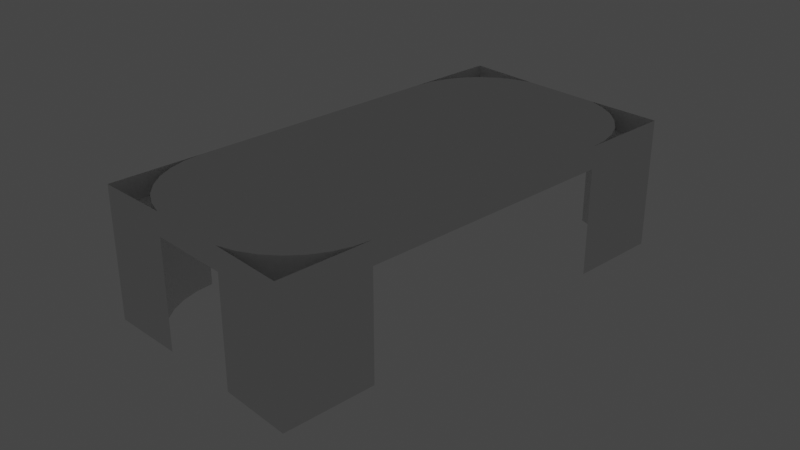 # Source: SpaceAlertMulti.blend  (saved by Blender 2.83.19; exported with 4.5.12 LTS)
import bpy
from mathutils import Matrix  # noqa: F401  (used for matrix-valued properties, if any)

bpy.ops.wm.read_factory_settings(use_empty=True)
scene = bpy.context.scene
scene.name = 'Scene'

# ---- collections
col_damageandenergymarker = bpy.data.collections.new('DamageAndEnergyMarker'); scene.collection.children.link(col_damageandenergymarker)
col_ingamematerial = bpy.data.collections.new('IngameMaterial'); scene.collection.children.link(col_ingamematerial)
col_damagemarker = bpy.data.collections.new('DamageMarker'); scene.collection.children.link(col_damagemarker)
col_threatcard = bpy.data.collections.new('ThreatCard'); scene.collection.children.link(col_threatcard)

# ---- world
world_world = bpy.data.worlds.new('World'); scene.world = world_world
world_world.use_nodes = True; world_world.node_tree.nodes.clear()
_N = world_world.node_tree.nodes; _L = world_world.node_tree.links
n0 = _N.new('ShaderNodeOutputWorld'); n0.name = 'World Output'; n0.location = (300, 300)
n1 = _N.new('ShaderNodeBackground'); n1.name = 'Background'; n1.location = (10, 300)
n1.inputs[0].default_value = (0.05088, 0.05088, 0.05088, 1.0)
_L.new(n1.outputs[0], n0.inputs[0])
n0.is_active_output = True
world_world.use_sun_shadow = False
world_world.sun_shadow_jitter_overblur = 0.0

# ---- cameras
cam_camera = bpy.data.cameras.new('Camera')
cam_camera.clip_end = 100.0

# ---- lights
light_light = bpy.data.lights.new('Light', 'POINT')
light_light.transmission_factor = 0.0
light_light.energy = 1000.0
light_light.shadow_soft_size = 0.1
light_light.shadow_maximum_resolution = 0.006
light_light.use_absolute_resolution = True

# ---- meshes
me_cube_002 = bpy.data.meshes.new('Cube.002')
me_cube_002.from_pydata([(-0.9, -0.9, 0.0), (-0.9, 0.9, 0.0), (0.9, -0.9, 0.0), (0.9, 0.9, 0.0), (-0.9, -0.9, 0.1), (-0.9, 0.9, 0.1), (0.9, -0.9, 0.1), (0.9, 0.9, 0.1), (-1.0, -1.0, 0.1), (-1.0, 1.0, 0.1), (1.0, -1.0, 0.1), (1.0, 1.0, 0.1), (-1.0, -1.0, 0.0), (-1.0, 1.0, 0.0), (1.0, -1.0, 0.0), (1.0, 1.0, 0.0)], [], [(14, 2, 3, 15), (4, 5, 9, 8), (3, 2, 6, 7), (0, 1, 5, 4), (2, 0, 4, 6), (1, 3, 7, 5), (10, 8, 12, 14), (6, 4, 8, 10), (5, 7, 11, 9), (7, 6, 10, 11), (9, 11, 15, 13), (11, 10, 14, 15), (8, 9, 13, 12), (12, 0, 2, 14), (13, 1, 0, 12), (15, 3, 1, 13)])
_uv = me_cube_002.uv_layers.new(name='UVMap')
_uv.uv.foreach_set('vector', [0.0, 0.0, 0.0, 0.0, 0.0, 0.0, 0.0, 0.0, 0.125, 0.75, 0.125, 0.5, 0.125, 0.5, 0.125, 0.75, 0.375, 0.5, 0.375, 0.75, 0.375, 0.75, 0.375, 0.5, 0.125, 0.75, 0.125, 0.5, 0.125, 0.5, 0.125, 0.75, 0.375, 0.75, 0.125, 0.75, 0.125, 0.75, 0.375, 0.75, 0.125, 0.5, 0.375, 0.5, 0.375, 0.5, 0.125, 0.5, 0.375, 0.75, 0.125, 0.75, 0.125, 0.75, 0.375, 0.75, 0.375, 0.75, 0.125, 0.75, 0.125, 0.75, 0.375, 0.75, 0.125, 0.5, 0.375, 0.5, 0.375, 0.5, 0.125, 0.5, 0.375, 0.5, 0.375, 0.75, 0.375, 0.75, 0.375, 0.5, 0.125, 0.5, 0.375, 0.5, 0.375, 0.5, 0.125, 0.5, 0.375, 0.5, 0.375, 0.75, 0.375, 0.75, 0.375, 0.5, 0.125, 0.75, 0.125, 0.5, 0.125, 0.5, 0.125, 0.75, 0.0, 0.0, 0.0, 0.0, 0.0, 0.0, 0.0, 0.0, 0.0, 0.0, 0.0, 0.0, 0.0, 0.0, 0.0, 0.0, 0.0, 0.0, 0.0, 0.0, 0.0, 0.0, 0.0, 0.0])
me_cube_002.use_remesh_fix_poles = True
me_cube_002.use_remesh_preserve_attributes = False
me_cube_002.use_mirror_vertex_groups = False
me_cube_002.update()
me_cube_004 = bpy.data.meshes.new('Cube.004')
me_cube_004.from_pydata([(-0.9, -0.9, 0.0), (-0.9, 0.9, 0.0), (0.9, -0.9, 0.0), (0.9, 0.9, 0.0), (-0.9, -0.9, 0.1), (-0.9, 0.9, 0.1), (0.9, -0.9, 0.1), (0.9, 0.9, 0.1), (-1.0, -1.0, 0.1), (-1.0, 1.0, 0.1), (1.0, -1.0, 0.1), (1.0, 1.0, 0.1), (-1.0, -1.0, 0.0), (-1.0, 1.0, 0.0), (1.0, -1.0, 0.0), (1.0, 1.0, 0.0)], [], [(14, 2, 3, 15), (4, 5, 9, 8), (3, 2, 6, 7), (0, 1, 5, 4), (2, 0, 4, 6), (1, 3, 7, 5), (10, 8, 12, 14), (6, 4, 8, 10), (5, 7, 11, 9), (7, 6, 10, 11), (9, 11, 15, 13), (11, 10, 14, 15), (8, 9, 13, 12), (12, 0, 2, 14), (13, 1, 0, 12), (15, 3, 1, 13)])
_uv = me_cube_004.uv_layers.new(name='UVMap')
_uv.uv.foreach_set('vector', [0.0, 0.0, 0.0, 0.0, 0.0, 0.0, 0.0, 0.0, 0.125, 0.75, 0.125, 0.5, 0.125, 0.5, 0.125, 0.75, 0.375, 0.5, 0.375, 0.75, 0.375, 0.75, 0.375, 0.5, 0.125, 0.75, 0.125, 0.5, 0.125, 0.5, 0.125, 0.75, 0.375, 0.75, 0.125, 0.75, 0.125, 0.75, 0.375, 0.75, 0.125, 0.5, 0.375, 0.5, 0.375, 0.5, 0.125, 0.5, 0.375, 0.75, 0.125, 0.75, 0.125, 0.75, 0.375, 0.75, 0.375, 0.75, 0.125, 0.75, 0.125, 0.75, 0.375, 0.75, 0.125, 0.5, 0.375, 0.5, 0.375, 0.5, 0.125, 0.5, 0.375, 0.5, 0.375, 0.75, 0.375, 0.75, 0.375, 0.5, 0.125, 0.5, 0.375, 0.5, 0.375, 0.5, 0.125, 0.5, 0.375, 0.5, 0.375, 0.75, 0.375, 0.75, 0.375, 0.5, 0.125, 0.75, 0.125, 0.5, 0.125, 0.5, 0.125, 0.75, 0.0, 0.0, 0.0, 0.0, 0.0, 0.0, 0.0, 0.0, 0.0, 0.0, 0.0, 0.0, 0.0, 0.0, 0.0, 0.0, 0.0, 0.0, 0.0, 0.0, 0.0, 0.0, 0.0, 0.0])
me_cube_004.use_remesh_fix_poles = True
me_cube_004.use_remesh_preserve_attributes = False
me_cube_004.use_mirror_vertex_groups = False
me_cube_004.update()
me_plane = bpy.data.meshes.new('Plane')
me_plane.from_pydata([(-1.0, -1.0, 0.0), (9.0, -1.0, 0.0), (-1.0, 13.0, 0.0), (9.0, 13.0, 0.0), (-1.0, -1.0, 0.5), (9.0, -1.0, 0.5), (-1.0, 13.0, 0.5), (9.0, 13.0, 0.5), (11.0, -1.0, 0.5), (11.0, 13.0, 0.5), (11.0, -1.0, 0.0), (11.0, 13.0, 0.0), (15.0, -1.0, 0.0), (15.0, 13.0, 0.0), (15.0, -1.0, 0.5), (15.0, 13.0, 0.5), (17.0, 13.0, 0.5), (17.0, -1.0, 0.5), (17.0, 13.0, 0.0), (17.0, -1.0, 0.0), (23.0, 13.0, 0.0), (23.0, -1.0, 0.0), (23.0, 13.0, 0.5), (17.0, 5.0, 0.0), (23.0, 5.0, 0.0), (17.0, 9.0, 0.0), (17.0, 5.0, 0.5), (17.0, 7.0, 0.0), (17.0, 7.0, 0.5), (23.0, -1.0, 0.5), (17.0, 3.0, 0.5), (17.0, 3.0, 0.0), (17.0, 9.0, 0.5), (23.0, 5.0, 0.5), (23.0, 3.0, 0.5), (23.0, 3.0, 0.0), (23.0, 9.0, 0.0), (23.0, 7.0, 0.0), (23.0, 7.0, 0.5), (23.0, 9.0, 0.5), (-2.0, -2.0, 0.5), (24.0, -2.0, 0.5), (-2.0, 14.0, 0.5), (24.0, 14.0, 0.5), (-2.0, 14.0, -0.5), (24.0, -2.0, -0.5), (-2.0, -2.0, -0.5), (24.0, 14.0, -0.5)], [], [(0, 2, 3, 1), (3, 2, 6, 7), (0, 1, 5, 4), (1, 3, 7, 5), (2, 0, 4, 6), (5, 7, 9, 8), (8, 9, 11, 10), (5, 8, 40), (17, 29, 41), (10, 11, 13, 12), (12, 13, 15, 14), (10, 12, 14, 8), (11, 9, 15, 13), (28, 26, 15), (17, 14, 30), (19, 18, 20, 21), (17, 30, 31, 19), (26, 28, 27, 23), (15, 16, 32), (26, 30, 14), (15, 26, 14), (15, 32, 28), (17, 19, 21, 29), (32, 16, 18, 25), (30, 26, 33, 34), (31, 30, 34, 35), (26, 23, 24, 33), (27, 28, 38, 37), (28, 32, 39, 38), (32, 25, 36, 39), (34, 29, 21, 35), (38, 33, 24, 37), (22, 39, 36, 20), (16, 22, 20, 18), (14, 17, 41), (8, 14, 41, 40), (4, 5, 40), (15, 9, 42, 43), (7, 6, 42), (9, 7, 42), (22, 16, 43), (16, 15, 43), (43, 42, 44, 47), (33, 38, 43, 41), (29, 34, 41), (42, 40, 46, 44), (39, 22, 43), (38, 39, 43), (34, 33, 41), (40, 41, 45, 46), (41, 43, 47, 45), (6, 4, 40, 42), (46, 45, 47, 44)])
_uv = me_plane.uv_layers.new(name='UVMap')
_uv.uv.foreach_set('vector', [0.0, 0.0, 0.0, 1.0, 1.0, 1.0, 1.0, 0.0, 1.0, 1.0, 0.0, 1.0, 0.0, 1.0, 1.0, 1.0, 0.0, 0.0, 1.0, 0.0, 1.0, 0.0, 0.0, 0.0, 1.0, 0.0, 1.0, 1.0, 1.0, 1.0, 1.0, 0.0, 0.0, 1.0, 0.0, 0.0, 0.0, 0.0, 0.0, 1.0, 1.0, 0.0, 1.0, 1.0, 1.0, 1.0, 1.0, 0.0, 1.0, 0.0, 1.0, 1.0, 1.0, 1.0, 1.0, 0.0, 1.0, 0.0, 1.0, 0.0, 1.0, 0.0, 0.0, 0.0, 0.0, 0.0, 0.0, 0.0, 1.0, 0.0, 1.0, 1.0, 1.0, 1.0, 1.0, 0.0, 1.0, 0.0, 1.0, 1.0, 1.0, 1.0, 1.0, 0.0, 1.0, 0.0, 1.0, 0.0, 1.0, 0.0, 1.0, 0.0, 1.0, 1.0, 1.0, 1.0, 1.0, 1.0, 1.0, 1.0, 0.0, 0.0, 0.0, 0.0, 1.0, 1.0, 0.0, 0.0, 1.0, 0.0, 0.0, 0.0, 1.0, 0.0, 1.0, 1.0, 1.0, 1.0, 1.0, 0.0, 0.0, 0.0, 0.0, 0.0, 0.0, 0.0, 0.0, 0.0, 0.0, 0.0, 0.0, 0.0, 0.0, 0.0, 0.0, 0.0, 1.0, 1.0, 0.0, 0.0, 0.0, 0.0, 0.0, 0.0, 0.0, 0.0, 1.0, 0.0, 1.0, 1.0, 0.0, 0.0, 1.0, 0.0, 1.0, 1.0, 0.0, 0.0, 0.0, 0.0, 0.0, 0.0, 0.0, 0.0, 0.0, 0.0, 0.0, 0.0, 0.0, 0.0, 0.0, 0.0, 0.0, 0.0, 0.0, 0.0, 0.0, 0.0, 0.0, 0.0, 0.0, 0.0, 0.0, 0.0, 0.0, 0.0, 0.0, 0.0, 0.0, 0.0, 0.0, 0.0, 0.0, 0.0, 0.0, 0.0, 0.0, 0.0, 0.0, 0.0, 0.0, 0.0, 0.0, 0.0, 0.0, 0.0, 0.0, 0.0, 0.0, 0.0, 0.0, 0.0, 0.0, 0.0, 0.0, 0.0, 0.0, 0.0, 0.0, 0.0, 0.0, 0.0, 0.0, 0.0, 0.0, 0.0, 0.0, 0.0, 0.0, 0.0, 0.0, 0.0, 0.0, 0.0, 0.0, 0.0, 0.0, 0.0, 0.0, 0.0, 0.0, 0.0, 0.0, 0.0, 0.0, 0.0, 0.0, 0.0, 0.0, 0.0, 0.0, 0.0, 0.0, 0.0, 1.0, 1.0, 1.0, 0.0, 0.0, 0.0, 1.0, 0.0, 1.0, 0.0, 1.0, 0.0, 1.0, 0.0, 1.0, 0.0, 0.0, 0.0, 1.0, 0.0, 0.0, 0.0, 1.0, 1.0, 1.0, 1.0, 1.0, 1.0, 1.0, 1.0, 1.0, 1.0, 0.0, 1.0, 1.0, 1.0, 1.0, 1.0, 1.0, 1.0, 1.0, 1.0, 0.0, 0.0, 0.0, 0.0, 0.0, 0.0, 0.0, 0.0, 1.0, 1.0, 0.0, 0.0, 1.0, 1.0, 1.0, 1.0, 1.0, 1.0, 1.0, 1.0, 0.0, 0.0, 0.0, 0.0, 0.0, 0.0, 0.0, 0.0, 0.0, 0.0, 0.0, 0.0, 0.0, 0.0, 0.0, 1.0, 0.0, 0.0, 0.0, 0.0, 0.0, 1.0, 0.0, 0.0, 0.0, 0.0, 0.0, 0.0, 0.0, 0.0, 0.0, 0.0, 0.0, 0.0, 0.0, 0.0, 0.0, 0.0, 0.0, 0.0, 1.0, 0.0, 1.0, 0.0, 1.0, 0.0, 1.0, 0.0, 0.0, 0.0, 0.0, 0.0, 0.0, 0.0, 0.0, 0.0, 0.0, 1.0, 0.0, 0.0, 0.0, 0.0, 0.0, 1.0, 1.0, 0.0, 1.0, 0.0, 0.0, 0.0, 1.0, 1.0])
me_plane.use_remesh_fix_poles = True
me_plane.use_remesh_preserve_attributes = False
me_plane.use_mirror_vertex_groups = False
me_plane.update()
me_plane_001 = bpy.data.meshes.new('Plane.001')
me_plane_001.from_pydata([(-2.0, 14.0, -0.5), (22.0, -2.0, -0.5), (-2.0, -2.0, -0.5), (22.0, 14.0, -0.5)], [], [(2, 1, 3, 0)])
_uv = me_plane_001.uv_layers.new(name='UVMap')
_uv.uv.foreach_set('vector', [1.0, 0.0, 1.0, 0.0, 0.0, 0.0, 1.0, 1.0])
me_plane_001.use_remesh_fix_poles = True
me_plane_001.use_remesh_preserve_attributes = False
me_plane_001.use_mirror_vertex_groups = False
me_plane_001.update()
me_plane_002 = bpy.data.meshes.new('Plane.002')
me_plane_002.from_pydata([(-2.0, 0.4, 0.25), (2.0, 0.4, 0.25), (3.0, -1.0, 0.25), (3.0, 1.0, 0.25), (-3.0, 1.0, -0.75), (-3.0, -1.0, -0.75), (2.0, -0.4, 0.25), (-2.0, -0.4, 0.25), (-3.0, -1.0, 0.25), (-3.0, 1.0, 0.25), (3.0, 1.0, -0.75), (3.0, -1.0, -0.75), (-2.0, 0.4, -0.75), (2.0, 0.4, -0.75), (2.0, -0.4, -0.75), (-2.0, -0.4, -0.75)], [], [(1, 0, 12, 13), (1, 6, 2, 3), (3, 2, 11, 10), (6, 7, 8, 2), (9, 3, 10, 4), (0, 1, 3, 9), (15, 14, 13, 12), (6, 1, 13, 14), (7, 6, 14, 15), (0, 7, 15, 12), (7, 0, 9, 8), (8, 9, 4, 5), (2, 8, 5, 11)])
_uv = me_plane_002.uv_layers.new(name='UVMap')
_uv.uv.foreach_set('vector', [1.0, 1.0, 0.0, 1.0, 0.0, 1.0, 1.0, 1.0, 1.0, 1.0, 1.0, 0.0, 1.0, 0.0, 1.0, 1.0, 1.0, 1.0, 1.0, 0.0, 1.0, 0.0, 1.0, 1.0, 1.0, 0.0, 0.0, 0.0, 0.0, 0.0, 1.0, 0.0, 0.0, 1.0, 1.0, 1.0, 1.0, 1.0, 0.0, 1.0, 0.0, 1.0, 1.0, 1.0, 1.0, 1.0, 0.0, 1.0, 0.0, 0.0, 1.0, 0.0, 1.0, 1.0, 0.0, 1.0, 1.0, 0.0, 1.0, 1.0, 1.0, 1.0, 1.0, 0.0, 0.0, 0.0, 1.0, 0.0, 1.0, 0.0, 0.0, 0.0, 0.0, 0.0, 0.0, 0.0, 0.0, 0.0, 0.0, 0.0, 0.0, 0.0, 0.0, 0.0, 0.0, 0.0, 0.0, 0.0, 0.0, 0.0, 0.0, 0.0, 0.0, 0.0, 0.0, 0.0, 1.0, 0.0, 0.0, 0.0, 0.0, 0.0, 1.0, 0.0])
me_plane_002.use_remesh_fix_poles = True
me_plane_002.use_remesh_preserve_attributes = False
me_plane_002.use_mirror_vertex_groups = False
me_plane_002.update()
me_plane_003 = bpy.data.meshes.new('Plane.003')
me_plane_003.from_pydata([(-2.5, 0.4, 0.25), (2.5, 0.4, 0.25), (3.0, -1.0, 0.25), (3.0, 1.0, 0.25), (-3.0, 1.0, -0.75), (-3.0, -1.0, -0.75), (2.5, -0.4, 0.25), (-2.5, -0.4, 0.25), (-3.0, -1.0, 0.25), (-3.0, 1.0, 0.25), (3.0, 1.0, -0.75), (3.0, -1.0, -0.75), (-2.5, 0.4, -0.75), (2.5, 0.4, -0.75), (2.5, -0.4, -0.75), (-2.5, -0.4, -0.75)], [], [(1, 0, 12, 13), (1, 6, 2, 3), (3, 2, 11, 10), (6, 7, 8, 2), (9, 3, 10, 4), (0, 1, 3, 9), (15, 14, 13, 12), (6, 1, 13, 14), (7, 6, 14, 15), (0, 7, 15, 12), (7, 0, 9, 8), (8, 9, 4, 5), (2, 8, 5, 11)])
_uv = me_plane_003.uv_layers.new(name='UVMap')
_uv.uv.foreach_set('vector', [1.0, 1.0, 0.0, 1.0, 0.0, 1.0, 1.0, 1.0, 1.0, 1.0, 1.0, 0.0, 1.0, 0.0, 1.0, 1.0, 1.0, 1.0, 1.0, 0.0, 1.0, 0.0, 1.0, 1.0, 1.0, 0.0, 0.0, 0.0, 0.0, 0.0, 1.0, 0.0, 0.0, 1.0, 1.0, 1.0, 1.0, 1.0, 0.0, 1.0, 0.0, 1.0, 1.0, 1.0, 1.0, 1.0, 0.0, 1.0, 0.0, 0.0, 1.0, 0.0, 1.0, 1.0, 0.0, 1.0, 1.0, 0.0, 1.0, 1.0, 1.0, 1.0, 1.0, 0.0, 0.0, 0.0, 1.0, 0.0, 1.0, 0.0, 0.0, 0.0, 0.0, 0.0, 0.0, 0.0, 0.0, 0.0, 0.0, 0.0, 0.0, 0.0, 0.0, 0.0, 0.0, 0.0, 0.0, 0.0, 0.0, 0.0, 0.0, 0.0, 0.0, 0.0, 0.0, 0.0, 1.0, 0.0, 0.0, 0.0, 0.0, 0.0, 1.0, 0.0])
me_plane_003.use_remesh_fix_poles = True
me_plane_003.use_remesh_preserve_attributes = False
me_plane_003.use_mirror_vertex_groups = False
me_plane_003.update()
me_cylinder_004 = bpy.data.meshes.new('Cylinder.004')
me_cylinder_004.from_pydata([(-1.65, 0.9, 0.4403), (1.65, 0.9, 0.4403), (-1.65, 0.8827, 0.2647), (1.65, 0.8827, 0.2647), (-1.65, 0.8315, 0.09586), (1.65, 0.8315, 0.09586), (-1.65, 0.7483, -0.05974), (1.65, 0.7483, -0.05974), (-1.65, 0.6364, -0.1961), (1.65, 0.6364, -0.1961), (-1.65, 0.5, -0.308), (1.65, 0.5, -0.308), (-1.65, 0.3444, -0.3912), (1.65, 0.3444, -0.3912), (-1.65, 0.1756, -0.4424), (1.65, 0.1756, -0.4424), (-1.65, -1.015e-07, -0.4597), (1.65, 5.784e-09, -0.4597), (-1.65, -0.1756, -0.4424), (1.65, -0.1756, -0.4424), (-1.65, -0.3444, -0.3912), (1.65, -0.3444, -0.3912), (-1.65, -0.5, -0.308), (1.65, -0.5, -0.308), (-1.65, -0.6364, -0.1961), (1.65, -0.6364, -0.1961), (-1.65, -0.7483, -0.05974), (1.65, -0.7483, -0.05974), (-1.65, -0.8315, 0.09586), (1.65, -0.8315, 0.09586), (-1.65, -0.8827, 0.2647), (1.65, -0.8827, 0.2647), (-1.65, -0.9, 0.4403), (1.65, -0.9, 0.4403), (-2.0, 1.0, 0.4403), (2.0, 1.0, 0.4403), (-2.0, -1.0, 0.4403), (2.0, -1.0, 0.4403), (1.65, 2.98e-07, 0.4403), (-2.0, -1.0, -0.5), (2.0, -1.0, -0.5), (-1.647, -0.001793, 0.4435), (-2.0, 1.0, -0.5), (2.0, 1.0, -0.5)], [], [(0, 1, 3, 2), (2, 3, 5, 4), (4, 5, 7, 6), (6, 7, 9, 8), (8, 9, 11, 10), (10, 11, 13, 12), (12, 13, 15, 14), (14, 15, 17, 16), (16, 17, 19, 18), (18, 19, 21, 20), (20, 21, 23, 22), (22, 23, 25, 24), (24, 25, 27, 26), (26, 27, 29, 28), (28, 29, 31, 30), (30, 31, 33, 32), (32, 33, 37, 36), (1, 0, 34, 35), (38, 31, 29), (5, 3, 38), (3, 1, 38), (38, 33, 31), (9, 7, 38), (7, 5, 38), (13, 11, 38), (11, 9, 38), (17, 15, 38), (15, 13, 38), (21, 19, 38), (19, 17, 38), (25, 23, 38), (23, 21, 38), (29, 27, 38), (27, 25, 38), (30, 32, 41), (41, 0, 2), (2, 4, 41), (4, 6, 41), (6, 8, 41), (8, 10, 41), (10, 12, 41), (12, 14, 41), (14, 16, 41), (16, 18, 41), (18, 20, 41), (20, 22, 41), (22, 24, 41), (24, 26, 41), (26, 28, 41), (28, 30, 41), (35, 34, 42, 43), (41, 32, 36), (36, 34, 41), (0, 41, 34), (37, 35, 43, 40), (34, 36, 39, 42), (33, 38, 37), (38, 1, 35), (36, 37, 40, 39), (35, 37, 38), (39, 40, 43, 42)])
_uv = me_cylinder_004.uv_layers.new(name='UVMap')
_uv.uv.foreach_set('vector', [0.75, 0.5, 0.75, 1.0, 0.7188, 1.0, 0.7188, 0.5, 0.7188, 0.5, 0.7188, 1.0, 0.6875, 1.0, 0.6875, 0.5, 0.6875, 0.5, 0.6875, 1.0, 0.6562, 1.0, 0.6562, 0.5, 0.6562, 0.5, 0.6562, 1.0, 0.625, 1.0, 0.625, 0.5, 0.625, 0.5, 0.625, 1.0, 0.5938, 1.0, 0.5938, 0.5, 0.5938, 0.5, 0.5938, 1.0, 0.5625, 1.0, 0.5625, 0.5, 0.5625, 0.5, 0.5625, 1.0, 0.5312, 1.0, 0.5312, 0.5, 0.5312, 0.5, 0.5312, 1.0, 0.5, 1.0, 0.5, 0.5, 0.5, 0.5, 0.5, 1.0, 0.4688, 1.0, 0.4688, 0.5, 0.4688, 0.5, 0.4688, 1.0, 0.4375, 1.0, 0.4375, 0.5, 0.4375, 0.5, 0.4375, 1.0, 0.4062, 1.0, 0.4062, 0.5, 0.4062, 0.5, 0.4062, 1.0, 0.375, 1.0, 0.375, 0.5, 0.375, 0.5, 0.375, 1.0, 0.3438, 1.0, 0.3438, 0.5, 0.3438, 0.5, 0.3438, 1.0, 0.3125, 1.0, 0.3125, 0.5, 0.3125, 0.5, 0.3125, 1.0, 0.2812, 1.0, 0.2812, 0.5, 0.2812, 0.5, 0.2812, 1.0, 0.25, 1.0, 0.25, 0.5, 0.25, 0.5, 0.25, 1.0, 0.25, 1.0, 0.25, 0.5, 0.75, 1.0, 0.75, 0.5, 0.75, 0.5, 0.75, 1.0, 0.0, 0.0, 0.2812, 1.0, 0.3125, 1.0, 0.6875, 1.0, 0.7188, 1.0, 0.0, 0.0, 0.7188, 1.0, 0.75, 1.0, 0.0, 0.0, 0.0, 0.0, 0.25, 1.0, 0.2812, 1.0, 0.625, 1.0, 0.6562, 1.0, 0.0, 0.0, 0.6562, 1.0, 0.6875, 1.0, 0.0, 0.0, 0.5625, 1.0, 0.5938, 1.0, 0.0, 0.0, 0.5938, 1.0, 0.625, 1.0, 0.0, 0.0, 0.5, 1.0, 0.5312, 1.0, 0.0, 0.0, 0.5312, 1.0, 0.5625, 1.0, 0.0, 0.0, 0.4375, 1.0, 0.4688, 1.0, 0.0, 0.0, 0.4688, 1.0, 0.5, 1.0, 0.0, 0.0, 0.375, 1.0, 0.4062, 1.0, 0.0, 0.0, 0.4062, 1.0, 0.4375, 1.0, 0.0, 0.0, 0.3125, 1.0, 0.3438, 1.0, 0.0, 0.0, 0.3438, 1.0, 0.375, 1.0, 0.0, 0.0, 0.2812, 0.5, 0.25, 0.5, 0.0, 0.0, 0.0, 0.0, 0.75, 0.5, 0.7188, 0.5, 0.7188, 0.5, 0.6875, 0.5, 0.0, 0.0, 0.6875, 0.5, 0.6562, 0.5, 0.0, 0.0, 0.6562, 0.5, 0.625, 0.5, 0.0, 0.0, 0.625, 0.5, 0.5938, 0.5, 0.0, 0.0, 0.5938, 0.5, 0.5625, 0.5, 0.0, 0.0, 0.5625, 0.5, 0.5312, 0.5, 0.0, 0.0, 0.5312, 0.5, 0.5, 0.5, 0.0, 0.0, 0.5, 0.5, 0.4688, 0.5, 0.0, 0.0, 0.4688, 0.5, 0.4375, 0.5, 0.0, 0.0, 0.4375, 0.5, 0.4062, 0.5, 0.0, 0.0, 0.4062, 0.5, 0.375, 0.5, 0.0, 0.0, 0.375, 0.5, 0.3438, 0.5, 0.0, 0.0, 0.3438, 0.5, 0.3125, 0.5, 0.0, 0.0, 0.3125, 0.5, 0.2812, 0.5, 0.0, 0.0, 0.75, 1.0, 0.75, 0.5, 0.75, 0.5, 0.75, 1.0, 0.0, 0.0, 0.25, 0.5, 0.0, 0.0, 0.0, 0.0, 0.0, 0.0, 0.0, 0.0, 0.75, 0.5, 0.0, 0.0, 0.0, 0.0, 0.0, 0.0, 0.0, 0.0, 0.0, 0.0, 0.0, 0.0, 0.0, 0.0, 0.0, 0.0, 0.0, 0.0, 0.0, 0.0, 0.25, 1.0, 0.0, 0.0, 0.0, 0.0, 0.0, 0.0, 0.75, 1.0, 0.0, 0.0, 0.25, 0.5, 0.25, 1.0, 0.25, 1.0, 0.25, 0.5, 0.0, 0.0, 0.0, 0.0, 0.0, 0.0, 0.0, 0.0, 0.25, 1.0, 0.75, 1.0, 0.75, 0.5])
me_cylinder_004.use_remesh_fix_poles = True
me_cylinder_004.use_remesh_preserve_attributes = False
me_cylinder_004.use_mirror_vertex_groups = False
me_cylinder_004.update()
me_cylinder_001 = bpy.data.meshes.new('Cylinder.001')
me_cylinder_001.from_pydata([(-1.85, -0.25, 0.4403), (-1.85, 4.25, 0.4403), (-1.824, -0.25, 0.1769), (-1.824, 4.25, 0.1769), (-1.747, -0.25, -0.07635), (-1.747, 4.25, -0.07635), (-1.622, -0.25, -0.3097), (-1.622, 4.25, -0.3097), (-1.455, -0.25, -0.5143), (-1.455, 4.25, -0.5143), (-1.25, -0.25, -0.6822), (-1.25, 4.25, -0.6822), (-1.017, -0.25, -0.807), (-1.017, 4.25, -0.807), (-0.7634, -0.25, -0.8838), (-0.7634, 4.25, -0.8838), (-0.5, -0.25, -0.9097), (-0.5, 4.25, -0.9097), (-0.2366, -0.25, -0.8838), (-0.2366, 4.25, -0.8838), (0.01662, -0.25, -0.807), (0.01662, 4.25, -0.807), (0.25, -0.25, -0.6822), (0.25, 4.25, -0.6822), (0.4546, -0.25, -0.5143), (0.4546, 4.25, -0.5143), (0.6225, -0.25, -0.3097), (0.6225, 4.25, -0.3097), (0.7472, -0.25, -0.07635), (0.7472, 4.25, -0.07635), (0.8241, -0.25, 0.1769), (0.8241, 4.25, 0.1769), (0.85, -0.25, 0.4403), (0.85, 4.25, 0.4403), (-2.0, -1.0, 0.4403), (-2.0, 5.0, 0.4403), (1.0, -1.0, 0.4403), (1.0, 5.0, 0.4403), (-0.5, 4.25, 0.4403), (1.0, -1.0, -0.9701), (1.0, 5.0, -0.9701), (-0.4973, -0.2459, 0.4451), (-2.0, -1.0, -0.9701), (-2.0, 5.0, -0.9701)], [], [(0, 1, 3, 2), (2, 3, 5, 4), (4, 5, 7, 6), (6, 7, 9, 8), (8, 9, 11, 10), (10, 11, 13, 12), (12, 13, 15, 14), (14, 15, 17, 16), (16, 17, 19, 18), (18, 19, 21, 20), (20, 21, 23, 22), (22, 23, 25, 24), (24, 25, 27, 26), (26, 27, 29, 28), (28, 29, 31, 30), (30, 31, 33, 32), (32, 33, 37, 36), (1, 0, 34, 35), (38, 31, 29), (5, 3, 38), (3, 1, 38), (38, 33, 31), (9, 7, 38), (7, 5, 38), (13, 11, 38), (11, 9, 38), (17, 15, 38), (15, 13, 38), (21, 19, 38), (19, 17, 38), (25, 23, 38), (23, 21, 38), (29, 27, 38), (27, 25, 38), (30, 32, 41), (41, 0, 2), (2, 4, 41), (4, 6, 41), (6, 8, 41), (8, 10, 41), (10, 12, 41), (12, 14, 41), (14, 16, 41), (16, 18, 41), (18, 20, 41), (20, 22, 41), (22, 24, 41), (24, 26, 41), (26, 28, 41), (28, 30, 41), (35, 34, 42, 43), (41, 32, 36), (36, 34, 41), (0, 41, 34), (37, 35, 43, 40), (34, 36, 39, 42), (33, 38, 37), (38, 1, 35), (36, 37, 40, 39), (35, 37, 38), (39, 40, 43, 42)])
_uv = me_cylinder_001.uv_layers.new(name='UVMap')
_uv.uv.foreach_set('vector', [0.75, 0.5, 0.75, 1.0, 0.7188, 1.0, 0.7188, 0.5, 0.7188, 0.5, 0.7188, 1.0, 0.6875, 1.0, 0.6875, 0.5, 0.6875, 0.5, 0.6875, 1.0, 0.6562, 1.0, 0.6562, 0.5, 0.6562, 0.5, 0.6562, 1.0, 0.625, 1.0, 0.625, 0.5, 0.625, 0.5, 0.625, 1.0, 0.5938, 1.0, 0.5938, 0.5, 0.5938, 0.5, 0.5938, 1.0, 0.5625, 1.0, 0.5625, 0.5, 0.5625, 0.5, 0.5625, 1.0, 0.5312, 1.0, 0.5312, 0.5, 0.5312, 0.5, 0.5312, 1.0, 0.5, 1.0, 0.5, 0.5, 0.5, 0.5, 0.5, 1.0, 0.4688, 1.0, 0.4688, 0.5, 0.4688, 0.5, 0.4688, 1.0, 0.4375, 1.0, 0.4375, 0.5, 0.4375, 0.5, 0.4375, 1.0, 0.4062, 1.0, 0.4062, 0.5, 0.4062, 0.5, 0.4062, 1.0, 0.375, 1.0, 0.375, 0.5, 0.375, 0.5, 0.375, 1.0, 0.3438, 1.0, 0.3438, 0.5, 0.3438, 0.5, 0.3438, 1.0, 0.3125, 1.0, 0.3125, 0.5, 0.3125, 0.5, 0.3125, 1.0, 0.2812, 1.0, 0.2812, 0.5, 0.2812, 0.5, 0.2812, 1.0, 0.25, 1.0, 0.25, 0.5, 0.25, 0.5, 0.25, 1.0, 0.25, 1.0, 0.25, 0.5, 0.75, 1.0, 0.75, 0.5, 0.75, 0.5, 0.75, 1.0, 0.0, 0.0, 0.2812, 1.0, 0.3125, 1.0, 0.6875, 1.0, 0.7188, 1.0, 0.0, 0.0, 0.7188, 1.0, 0.75, 1.0, 0.0, 0.0, 0.0, 0.0, 0.25, 1.0, 0.2812, 1.0, 0.625, 1.0, 0.6562, 1.0, 0.0, 0.0, 0.6562, 1.0, 0.6875, 1.0, 0.0, 0.0, 0.5625, 1.0, 0.5938, 1.0, 0.0, 0.0, 0.5938, 1.0, 0.625, 1.0, 0.0, 0.0, 0.5, 1.0, 0.5312, 1.0, 0.0, 0.0, 0.5312, 1.0, 0.5625, 1.0, 0.0, 0.0, 0.4375, 1.0, 0.4688, 1.0, 0.0, 0.0, 0.4688, 1.0, 0.5, 1.0, 0.0, 0.0, 0.375, 1.0, 0.4062, 1.0, 0.0, 0.0, 0.4062, 1.0, 0.4375, 1.0, 0.0, 0.0, 0.3125, 1.0, 0.3438, 1.0, 0.0, 0.0, 0.3438, 1.0, 0.375, 1.0, 0.0, 0.0, 0.2812, 0.5, 0.25, 0.5, 0.0, 0.0, 0.0, 0.0, 0.75, 0.5, 0.7188, 0.5, 0.7188, 0.5, 0.6875, 0.5, 0.0, 0.0, 0.6875, 0.5, 0.6562, 0.5, 0.0, 0.0, 0.6562, 0.5, 0.625, 0.5, 0.0, 0.0, 0.625, 0.5, 0.5938, 0.5, 0.0, 0.0, 0.5938, 0.5, 0.5625, 0.5, 0.0, 0.0, 0.5625, 0.5, 0.5312, 0.5, 0.0, 0.0, 0.5312, 0.5, 0.5, 0.5, 0.0, 0.0, 0.5, 0.5, 0.4688, 0.5, 0.0, 0.0, 0.4688, 0.5, 0.4375, 0.5, 0.0, 0.0, 0.4375, 0.5, 0.4062, 0.5, 0.0, 0.0, 0.4062, 0.5, 0.375, 0.5, 0.0, 0.0, 0.375, 0.5, 0.3438, 0.5, 0.0, 0.0, 0.3438, 0.5, 0.3125, 0.5, 0.0, 0.0, 0.3125, 0.5, 0.2812, 0.5, 0.0, 0.0, 0.75, 1.0, 0.75, 0.5, 0.75, 0.5, 0.75, 1.0, 0.0, 0.0, 0.25, 0.5, 0.0, 0.0, 0.0, 0.0, 0.0, 0.0, 0.0, 0.0, 0.75, 0.5, 0.0, 0.0, 0.0, 0.0, 0.0, 0.0, 0.0, 0.0, 0.0, 0.0, 0.0, 0.0, 0.0, 0.0, 0.0, 0.0, 0.0, 0.0, 0.0, 0.0, 0.25, 1.0, 0.0, 0.0, 0.0, 0.0, 0.0, 0.0, 0.75, 1.0, 0.0, 0.0, 0.25, 0.5, 0.25, 1.0, 0.25, 1.0, 0.25, 0.5, 0.0, 0.0, 0.0, 0.0, 0.0, 0.0, 0.0, 0.0, 0.25, 1.0, 0.75, 1.0, 0.75, 0.5])
me_cylinder_001.use_remesh_fix_poles = True
me_cylinder_001.use_remesh_preserve_attributes = False
me_cylinder_001.use_mirror_vertex_groups = False
me_cylinder_001.update()
me_cylinder_003 = bpy.data.meshes.new('Cylinder.003')
me_cylinder_003.from_pydata([(-2.9, -0.25, 0.4403), (-2.9, 4.25, 0.4403), (-2.883, -0.25, 0.2647), (-2.883, 4.25, 0.2647), (-2.831, -0.25, 0.09586), (-2.831, 4.25, 0.09586), (-2.748, -0.25, -0.05974), (-2.748, 4.25, -0.05974), (-2.636, -0.25, -0.1961), (-2.636, 4.25, -0.1961), (-2.5, -0.25, -0.308), (-2.5, 4.25, -0.308), (-2.344, -0.25, -0.3912), (-2.344, 4.25, -0.3912), (-2.176, -0.25, -0.4424), (-2.176, 4.25, -0.4424), (-2.0, -0.25, -0.4597), (-2.0, 4.25, -0.4597), (-1.824, -0.25, -0.4424), (-1.824, 4.25, -0.4424), (-1.656, -0.25, -0.3912), (-1.656, 4.25, -0.3912), (-1.5, -0.25, -0.308), (-1.5, 4.25, -0.308), (-1.364, -0.25, -0.1961), (-1.364, 4.25, -0.1961), (-1.252, -0.25, -0.05974), (-1.252, 4.25, -0.05974), (-1.169, -0.25, 0.09586), (-1.169, 4.25, 0.09586), (-1.117, -0.25, 0.2647), (-1.117, 4.25, 0.2647), (-1.1, -0.25, 0.4403), (-1.1, 4.25, 0.4403), (-3.0, -1.0, 0.4403), (-3.0, 5.0, 0.4403), (-1.0, -1.0, 0.4403), (-1.0, 5.0, 0.4403), (-2.0, 4.25, 0.4403), (-1.0, -1.0, -0.5), (-1.0, 5.0, -0.5), (-1.998, -0.2459, 0.4435), (-3.0, -1.0, -0.5), (-3.0, 5.0, -0.5)], [], [(0, 1, 3, 2), (2, 3, 5, 4), (4, 5, 7, 6), (6, 7, 9, 8), (8, 9, 11, 10), (10, 11, 13, 12), (12, 13, 15, 14), (14, 15, 17, 16), (16, 17, 19, 18), (18, 19, 21, 20), (20, 21, 23, 22), (22, 23, 25, 24), (24, 25, 27, 26), (26, 27, 29, 28), (28, 29, 31, 30), (30, 31, 33, 32), (32, 33, 37, 36), (1, 0, 34, 35), (38, 31, 29), (5, 3, 38), (3, 1, 38), (38, 33, 31), (9, 7, 38), (7, 5, 38), (13, 11, 38), (11, 9, 38), (17, 15, 38), (15, 13, 38), (21, 19, 38), (19, 17, 38), (25, 23, 38), (23, 21, 38), (29, 27, 38), (27, 25, 38), (30, 32, 41), (41, 0, 2), (2, 4, 41), (4, 6, 41), (6, 8, 41), (8, 10, 41), (10, 12, 41), (12, 14, 41), (14, 16, 41), (16, 18, 41), (18, 20, 41), (20, 22, 41), (22, 24, 41), (24, 26, 41), (26, 28, 41), (28, 30, 41), (35, 34, 42, 43), (41, 32, 36), (36, 34, 41), (0, 41, 34), (37, 35, 43, 40), (34, 36, 39, 42), (33, 38, 37), (38, 1, 35), (36, 37, 40, 39), (35, 37, 38), (39, 40, 43, 42)])
_uv = me_cylinder_003.uv_layers.new(name='UVMap')
_uv.uv.foreach_set('vector', [0.75, 0.5, 0.75, 1.0, 0.7188, 1.0, 0.7188, 0.5, 0.7188, 0.5, 0.7188, 1.0, 0.6875, 1.0, 0.6875, 0.5, 0.6875, 0.5, 0.6875, 1.0, 0.6562, 1.0, 0.6562, 0.5, 0.6562, 0.5, 0.6562, 1.0, 0.625, 1.0, 0.625, 0.5, 0.625, 0.5, 0.625, 1.0, 0.5938, 1.0, 0.5938, 0.5, 0.5938, 0.5, 0.5938, 1.0, 0.5625, 1.0, 0.5625, 0.5, 0.5625, 0.5, 0.5625, 1.0, 0.5312, 1.0, 0.5312, 0.5, 0.5312, 0.5, 0.5312, 1.0, 0.5, 1.0, 0.5, 0.5, 0.5, 0.5, 0.5, 1.0, 0.4688, 1.0, 0.4688, 0.5, 0.4688, 0.5, 0.4688, 1.0, 0.4375, 1.0, 0.4375, 0.5, 0.4375, 0.5, 0.4375, 1.0, 0.4062, 1.0, 0.4062, 0.5, 0.4062, 0.5, 0.4062, 1.0, 0.375, 1.0, 0.375, 0.5, 0.375, 0.5, 0.375, 1.0, 0.3438, 1.0, 0.3438, 0.5, 0.3438, 0.5, 0.3438, 1.0, 0.3125, 1.0, 0.3125, 0.5, 0.3125, 0.5, 0.3125, 1.0, 0.2812, 1.0, 0.2812, 0.5, 0.2812, 0.5, 0.2812, 1.0, 0.25, 1.0, 0.25, 0.5, 0.25, 0.5, 0.25, 1.0, 0.25, 1.0, 0.25, 0.5, 0.75, 1.0, 0.75, 0.5, 0.75, 0.5, 0.75, 1.0, 0.0, 0.0, 0.2812, 1.0, 0.3125, 1.0, 0.6875, 1.0, 0.7188, 1.0, 0.0, 0.0, 0.7188, 1.0, 0.75, 1.0, 0.0, 0.0, 0.0, 0.0, 0.25, 1.0, 0.2812, 1.0, 0.625, 1.0, 0.6562, 1.0, 0.0, 0.0, 0.6562, 1.0, 0.6875, 1.0, 0.0, 0.0, 0.5625, 1.0, 0.5938, 1.0, 0.0, 0.0, 0.5938, 1.0, 0.625, 1.0, 0.0, 0.0, 0.5, 1.0, 0.5312, 1.0, 0.0, 0.0, 0.5312, 1.0, 0.5625, 1.0, 0.0, 0.0, 0.4375, 1.0, 0.4688, 1.0, 0.0, 0.0, 0.4688, 1.0, 0.5, 1.0, 0.0, 0.0, 0.375, 1.0, 0.4062, 1.0, 0.0, 0.0, 0.4062, 1.0, 0.4375, 1.0, 0.0, 0.0, 0.3125, 1.0, 0.3438, 1.0, 0.0, 0.0, 0.3438, 1.0, 0.375, 1.0, 0.0, 0.0, 0.2812, 0.5, 0.25, 0.5, 0.0, 0.0, 0.0, 0.0, 0.75, 0.5, 0.7188, 0.5, 0.7188, 0.5, 0.6875, 0.5, 0.0, 0.0, 0.6875, 0.5, 0.6562, 0.5, 0.0, 0.0, 0.6562, 0.5, 0.625, 0.5, 0.0, 0.0, 0.625, 0.5, 0.5938, 0.5, 0.0, 0.0, 0.5938, 0.5, 0.5625, 0.5, 0.0, 0.0, 0.5625, 0.5, 0.5312, 0.5, 0.0, 0.0, 0.5312, 0.5, 0.5, 0.5, 0.0, 0.0, 0.5, 0.5, 0.4688, 0.5, 0.0, 0.0, 0.4688, 0.5, 0.4375, 0.5, 0.0, 0.0, 0.4375, 0.5, 0.4062, 0.5, 0.0, 0.0, 0.4062, 0.5, 0.375, 0.5, 0.0, 0.0, 0.375, 0.5, 0.3438, 0.5, 0.0, 0.0, 0.3438, 0.5, 0.3125, 0.5, 0.0, 0.0, 0.3125, 0.5, 0.2812, 0.5, 0.0, 0.0, 0.75, 1.0, 0.75, 0.5, 0.75, 0.5, 0.75, 1.0, 0.0, 0.0, 0.25, 0.5, 0.0, 0.0, 0.0, 0.0, 0.0, 0.0, 0.0, 0.0, 0.75, 0.5, 0.0, 0.0, 0.0, 0.0, 0.0, 0.0, 0.0, 0.0, 0.0, 0.0, 0.0, 0.0, 0.0, 0.0, 0.0, 0.0, 0.0, 0.0, 0.0, 0.0, 0.25, 1.0, 0.0, 0.0, 0.0, 0.0, 0.0, 0.0, 0.75, 1.0, 0.0, 0.0, 0.25, 0.5, 0.25, 1.0, 0.25, 1.0, 0.25, 0.5, 0.0, 0.0, 0.0, 0.0, 0.0, 0.0, 0.0, 0.0, 0.25, 1.0, 0.75, 1.0, 0.75, 0.5])
me_cylinder_003.use_remesh_fix_poles = True
me_cylinder_003.use_remesh_preserve_attributes = False
me_cylinder_003.use_mirror_vertex_groups = False
me_cylinder_003.update()
me_cube_003 = bpy.data.meshes.new('Cube.003')
me_cube_003.from_pydata([(-0.9, -0.9, 0.0), (-0.9, 0.9, 0.0), (0.9, -0.9, 0.0), (0.9, 0.9, 0.0), (-0.9, -0.9, 0.1), (-0.9, 0.9, 0.1), (0.9, -0.9, 0.1), (0.9, 0.9, 0.1), (-1.0, -1.0, 0.1), (-1.0, 1.0, 0.1), (1.0, -1.0, 0.1), (1.0, 1.0, 0.1), (-1.0, -1.0, 0.0), (-1.0, 1.0, 0.0), (1.0, -1.0, 0.0), (1.0, 1.0, 0.0)], [], [(14, 2, 3, 15), (4, 5, 9, 8), (3, 2, 6, 7), (0, 1, 5, 4), (2, 0, 4, 6), (1, 3, 7, 5), (10, 8, 12, 14), (6, 4, 8, 10), (5, 7, 11, 9), (7, 6, 10, 11), (9, 11, 15, 13), (11, 10, 14, 15), (8, 9, 13, 12), (12, 0, 2, 14), (13, 1, 0, 12), (15, 3, 1, 13)])
_uv = me_cube_003.uv_layers.new(name='UVMap')
_uv.uv.foreach_set('vector', [0.0, 0.0, 0.0, 0.0, 0.0, 0.0, 0.0, 0.0, 0.125, 0.75, 0.125, 0.5, 0.125, 0.5, 0.125, 0.75, 0.375, 0.5, 0.375, 0.75, 0.375, 0.75, 0.375, 0.5, 0.125, 0.75, 0.125, 0.5, 0.125, 0.5, 0.125, 0.75, 0.375, 0.75, 0.125, 0.75, 0.125, 0.75, 0.375, 0.75, 0.125, 0.5, 0.375, 0.5, 0.375, 0.5, 0.125, 0.5, 0.375, 0.75, 0.125, 0.75, 0.125, 0.75, 0.375, 0.75, 0.375, 0.75, 0.125, 0.75, 0.125, 0.75, 0.375, 0.75, 0.125, 0.5, 0.375, 0.5, 0.375, 0.5, 0.125, 0.5, 0.375, 0.5, 0.375, 0.75, 0.375, 0.75, 0.375, 0.5, 0.125, 0.5, 0.375, 0.5, 0.375, 0.5, 0.125, 0.5, 0.375, 0.5, 0.375, 0.75, 0.375, 0.75, 0.375, 0.5, 0.125, 0.75, 0.125, 0.5, 0.125, 0.5, 0.125, 0.75, 0.0, 0.0, 0.0, 0.0, 0.0, 0.0, 0.0, 0.0, 0.0, 0.0, 0.0, 0.0, 0.0, 0.0, 0.0, 0.0, 0.0, 0.0, 0.0, 0.0, 0.0, 0.0, 0.0, 0.0])
me_cube_003.use_remesh_fix_poles = True
me_cube_003.use_remesh_preserve_attributes = False
me_cube_003.use_mirror_vertex_groups = False
me_cube_003.update()
me_plane_006 = bpy.data.meshes.new('Plane.006')
me_plane_006.from_pydata([(-2.0, 14.0, -0.5), (24.0, -2.0, -0.5), (-2.0, -2.0, -0.5), (24.0, 14.0, -0.5)], [], [(2, 1, 3, 0)])
_uv = me_plane_006.uv_layers.new(name='UVMap')
_uv.uv.foreach_set('vector', [1.0, 0.0, 1.0, 0.0, 0.0, 0.0, 1.0, 1.0])
me_plane_006.use_remesh_fix_poles = True
me_plane_006.use_remesh_preserve_attributes = False
me_plane_006.use_mirror_vertex_groups = False
me_plane_006.update()
me_cube_001 = bpy.data.meshes.new('Cube.001')
me_cube_001.from_pydata([(6.0, -7.0, -0.8889), (6.0, -7.0, 1.111), (7.0, -6.0, -0.8889), (7.0, -6.0, 1.111), (8.0, -6.0, 1.111), (6.0, -8.0, 1.111), (8.0, -6.0, -0.8889), (6.0, -8.0, -0.8889), (5.0, -5.0, -0.8889), (8.0, 3.497e-07, -0.8889), (3.497e-07, -8.0, -0.8889), (5.0, -5.0, -0.8889), (5.0, 2.186e-07, -0.8889), (0.0, 0.0, -0.8889)], [(8, 11)], [(6, 2, 8), (3, 2, 6, 4), (1, 0, 2, 3), (0, 1, 5, 7), (8, 0, 7), (2, 0, 8), (7, 5, 4, 6), (5, 1, 3, 4), (11, 12, 13, 10), (10, 7, 11), (9, 12, 11, 6)])
_uv = me_cube_001.uv_layers.new(name='UVMap')
_uv.uv.foreach_set('vector', [0.375, 0.75, 0.375, 0.75, 0.0, 0.0, 0.625, 0.75, 0.375, 0.75, 0.375, 0.75, 0.625, 0.75, 0.625, 0.75, 0.375, 0.75, 0.375, 0.75, 0.625, 0.75, 0.375, 0.75, 0.625, 0.75, 0.0, 0.0, 0.0, 0.0, 0.0, 0.0, 0.375, 0.75, 0.0, 0.0, 0.375, 0.75, 0.375, 0.75, 0.0, 0.0, 0.0, 0.0, 0.0, 0.0, 0.0, 0.0, 0.0, 0.0, 0.0, 0.0, 0.625, 0.75, 0.625, 0.75, 0.625, 0.75, 0.0, 0.0, 0.0, 0.0, 0.0, 0.0, 0.0, 0.0, 0.0, 0.0, 0.0, 0.0, 0.0, 0.0, 0.0, 0.0, 0.0, 0.0, 0.0, 0.0, 0.0, 0.0])
me_cube_001.use_remesh_fix_poles = True
me_cube_001.use_remesh_preserve_attributes = False
me_cube_001.use_mirror_vertex_groups = False
me_cube_001.update()
me_cylinder = bpy.data.meshes.new('Cylinder')
me_cylinder.from_pydata([(-0.4374, -2.423, -1.0), (-0.625, -2.366, -1.0), (-0.625, -2.366, 1.0), (-0.7979, -2.274, 1.0), (-0.9494, -2.149, 1.0), (-1.074, -1.998, 1.0), (-1.166, -1.825, -1.0), (-1.166, -1.825, 1.0), (-1.223, -1.637, -1.0), (-1.223, -1.637, 1.0), (-1.242, 0.0, 1.0), (0.0, -2.423, 1.0), (0.0, 0.0, 1.0), (-0.4374, -2.423, 1.0), (-1.242, -2.442, 1.0), (-1.242, -1.442, 1.0), (-1.242, -2.442, 1.5), (0.0, -2.423, 1.5), (-1.242, 0.0, 1.5), (0.0, 0.0, 1.5), (-0.625, -2.366, 1.5), (-0.7979, -2.274, 1.5), (-0.9494, -2.149, 1.5), (-1.074, -1.998, 1.5), (-1.166, -1.825, 1.5), (-1.223, -1.637, 1.5), (-0.4374, -2.423, 1.5), (-1.242, -1.442, 1.5), (-0.7979, -2.274, -1.0), (-0.9494, -2.149, -1.0), (-1.074, -1.998, -1.0), (-1.242, -1.442, -1.0), (-1.242, -2.442, -1.0), (-0.4374, -2.423, -1.2), (-0.625, -2.366, -1.2), (-0.7979, -2.274, -1.2), (-0.9494, -2.149, -1.2), (-1.074, -1.998, -1.2), (-1.166, -1.825, -1.2), (-1.223, -1.637, -1.2), (-1.242, -1.442, -1.2), (-1.242, -2.442, -1.2), (-0.4374, -2.423, -1.4), (-0.625, -2.366, -1.4), (-0.7979, -2.274, -1.4), (-0.9494, -2.149, -1.4), (-1.074, -1.998, -1.4), (-1.166, -1.825, -1.4), (-1.223, -1.637, -1.4), (-1.242, -1.442, -1.4), (-1.242, -2.442, -1.4)], [(12, 19)], [(0, 13, 2, 1), (1, 2, 3, 28), (28, 3, 4, 29), (29, 4, 5, 30), (30, 5, 7, 6), (6, 7, 9, 8), (8, 9, 15, 31), (0, 32, 14, 13), (31, 15, 14, 32), (2, 13, 14, 15, 9, 7, 5, 4, 3), (15, 14, 16, 27), (13, 11, 17, 26), (14, 13, 26, 16), (2, 3, 21, 20), (5, 7, 24, 23), (3, 4, 22, 21), (7, 9, 25, 24), (4, 5, 23, 22), (26, 13, 2, 20), (9, 15, 27, 25), (26, 21, 25), (19, 27, 18), (19, 17, 27), (26, 20, 21), (21, 22, 25), (22, 23, 25), (23, 24, 25), (25, 27, 26), (27, 17, 26), (15, 10, 18, 27), (32, 0, 33, 41), (0, 1, 34, 33), (29, 30, 37, 36), (8, 31, 40, 39), (28, 29, 36, 35), (6, 8, 39, 38), (1, 28, 35, 34), (38, 39, 48, 47), (34, 35, 44, 43), (37, 38, 47, 46), (40, 41, 50, 49), (41, 33, 42, 50), (33, 34, 43, 42), (36, 37, 46, 45), (31, 32, 41, 40), (30, 6, 38, 37), (15, 7, 3), (5, 4, 3), (3, 2, 13), (13, 11, 15), (11, 12, 15), (12, 10, 15), (15, 9, 7), (7, 5, 3), (3, 13, 15), (50, 42, 43), (50, 43, 44), (50, 44, 45), (50, 45, 46), (50, 46, 47), (50, 47, 48), (50, 48, 49), (35, 36, 45, 44), (39, 40, 49, 48)])
_uv = me_cylinder.uv_layers.new(name='UVMap')
_uv.uv.foreach_set('vector', [0.4688, 0.5, 0.4688, 1.0, 0.4375, 1.0, 0.4375, 0.5, 0.4375, 0.5, 0.4375, 1.0, 0.4062, 1.0, 0.4062, 0.5, 0.4062, 0.5, 0.4062, 1.0, 0.375, 1.0, 0.375, 0.5, 0.375, 0.5, 0.375, 1.0, 0.3438, 1.0, 0.3438, 0.5, 0.3438, 0.5, 0.3438, 1.0, 0.3125, 1.0, 0.3125, 0.5, 0.3125, 0.5, 0.3125, 1.0, 0.2812, 1.0, 0.2812, 0.5, 0.2812, 0.5, 0.2812, 1.0, 0.25, 1.0, 0.25, 0.5, 0.4688, 0.5, nan, nan, nan, nan, 0.4688, 1.0, nan, nan, nan, nan, nan, nan, nan, nan, 0.4375, 1.0, 0.4688, 1.0, nan, nan, 0.25, 1.0, 0.2812, 1.0, 0.3125, 1.0, 0.3438, 1.0, 0.375, 1.0, 0.4062, 1.0, nan, nan, nan, nan, nan, nan, nan, nan, 0.0, 0.0, 0.0, 0.0, 0.0, 0.0, 0.0, 0.0, nan, nan, 0.4688, 1.0, 0.4688, 1.0, nan, nan, 0.4375, 1.0, 0.4062, 1.0, 0.4062, 1.0, 0.4375, 1.0, 0.3438, 1.0, 0.3125, 1.0, 0.3125, 1.0, 0.3438, 1.0, 0.4062, 1.0, 0.375, 1.0, 0.375, 1.0, 0.4062, 1.0, 0.3125, 1.0, 0.2812, 1.0, 0.2812, 1.0, 0.3125, 1.0, 0.375, 1.0, 0.3438, 1.0, 0.3438, 1.0, 0.375, 1.0, 0.0, 0.0, 0.0, 0.0, 0.4375, 1.0, 0.4375, 1.0, 0.0, 0.0, 0.0, 0.0, 0.0, 0.0, 0.0, 0.0, 0.0, 0.0, 0.4062, 1.0, 0.0, 0.0, 0.0, 0.0, 0.0, 0.0, 0.0, 0.0, 0.0, 0.0, 0.0, 0.0, 0.0, 0.0, 0.0, 0.0, 0.4375, 1.0, 0.4062, 1.0, 0.4062, 1.0, 0.375, 1.0, 0.0, 0.0, 0.375, 1.0, 0.3438, 1.0, 0.0, 0.0, 0.3438, 1.0, 0.3125, 1.0, 0.0, 0.0, 0.0, 0.0, 0.0, 0.0, 0.0, 0.0, 0.0, 0.0, 0.0, 0.0, 0.0, 0.0, 0.0, 0.0, 0.0, 0.0, 0.0, 0.0, 0.0, 0.0, nan, nan, 0.4688, 0.5, 0.4688, 0.5, nan, nan, 0.4688, 0.5, 0.4375, 0.5, 0.4375, 0.5, 0.4688, 0.5, 0.375, 0.5, 0.3438, 0.5, 0.3438, 0.5, 0.375, 0.5, 0.2812, 0.5, 0.25, 0.5, 0.25, 0.5, 0.2812, 0.5, 0.4062, 0.5, 0.375, 0.5, 0.375, 0.5, 0.4062, 0.5, 0.3125, 0.5, 0.2812, 0.5, 0.2812, 0.5, 0.3125, 0.5, 0.4375, 0.5, 0.4062, 0.5, 0.4062, 0.5, 0.4375, 0.5, 0.3125, 0.5, 0.2812, 0.5, 0.2812, 0.5, 0.3125, 0.5, 0.4375, 0.5, 0.4062, 0.5, 0.4062, 0.5, 0.4375, 0.5, 0.3438, 0.5, 0.3125, 0.5, 0.3125, 0.5, 0.3438, 0.5, nan, nan, nan, nan, nan, nan, nan, nan, nan, nan, 0.4688, 0.5, 0.4688, 0.5, nan, nan, 0.4688, 0.5, 0.4375, 0.5, 0.4375, 0.5, 0.4688, 0.5, 0.375, 0.5, 0.3438, 0.5, 0.3438, 0.5, 0.375, 0.5, nan, nan, nan, nan, nan, nan, nan, nan, 0.3438, 0.5, 0.3125, 0.5, 0.3125, 0.5, 0.3438, 0.5, 0.0, 0.0, 0.0, 0.0, 0.0, 0.0, 0.0, 0.0, 0.0, 0.0, 0.0, 0.0, 0.0, 0.0, 0.0, 0.0, 0.0, 0.0, 0.0, 0.0, 0.0, 0.0, 0.0, 0.0, 0.0, 0.0, 0.0, 0.0, 0.0, 0.0, 0.0, 0.0, 0.0, 0.0, 0.0, 0.0, 0.0, 0.0, 0.0, 0.0, 0.0, 0.0, 0.0, 0.0, 0.0, 0.0, 0.0, 0.0, 0.0, 0.0, 0.0, 0.0, 0.0, 0.0, nan, nan, 0.4688, 0.5, 0.4375, 0.5, nan, nan, 0.4375, 0.5, 0.4062, 0.5, nan, nan, 0.4062, 0.5, 0.375, 0.5, nan, nan, 0.375, 0.5, 0.3438, 0.5, nan, nan, 0.3438, 0.5, 0.3125, 0.5, nan, nan, 0.3125, 0.5, 0.2812, 0.5, nan, nan, 0.2812, 0.5, 0.25, 0.5, 0.4062, 0.5, 0.375, 0.5, 0.375, 0.5, 0.4062, 0.5, 0.2812, 0.5, 0.25, 0.5, 0.25, 0.5, 0.2812, 0.5])
me_cylinder.use_remesh_fix_poles = True
me_cylinder.use_remesh_preserve_attributes = False
me_cylinder.use_mirror_vertex_groups = False
me_cylinder.update()

# ---- objects
ob_light = bpy.data.objects.new('Light', light_light)
ob_camera = bpy.data.objects.new('Camera', cam_camera)
ob_cube_001 = bpy.data.objects.new('Cube.001', me_cube_002)
ob_largelattice = bpy.data.objects.new('LargeLattice', me_cube_004)
ob_cube_002 = bpy.data.objects.new('Cube.002', me_cube_004)
ob_cube_003 = bpy.data.objects.new('Cube.003', me_cube_004)
ob_cube_004 = bpy.data.objects.new('Cube.004', me_cube_004)
ob_plane = bpy.data.objects.new('Plane', me_plane)
ob_bottomplane = bpy.data.objects.new('BottomPlane', me_plane_001)
ob_plane_004 = bpy.data.objects.new('Plane.004', me_plane_002)
ob_plane_006 = bpy.data.objects.new('Plane.006', me_plane_003)
ob_cylinder_001 = bpy.data.objects.new('Cylinder.001', me_cylinder_004)
ob_cylinder_002 = bpy.data.objects.new('Cylinder.002', me_cylinder_001)
ob_cylinder_003 = bpy.data.objects.new('Cylinder.003', me_cylinder_003)
ob_cube_005 = bpy.data.objects.new('Cube.005', me_cube_003)
ob_plane_005 = bpy.data.objects.new('Plane.005', me_plane_003)
ob_plane_002 = bpy.data.objects.new('Plane.002', me_plane_002)
ob_bottomplane_003 = bpy.data.objects.new('BottomPlane.003', me_plane_006)
ob_cube_006 = bpy.data.objects.new('Cube.006', me_cube_001)
ob_cylinder = bpy.data.objects.new('Cylinder', me_cylinder)

# ---- transforms, parenting, visibility, modifiers, constraints
ob_light.location = (4.076, 1.005, 5.904)
ob_light.rotation_euler = (0.6503, 0.05522, 1.866)
ob_light.empty_display_type = 'ARROWS'
ob_light.lineart.crease_threshold = 0.0
ob_camera.location = (7.359, -6.926, 4.958)
ob_camera.rotation_euler = (1.109, 0.0, 0.8149)
ob_camera.empty_display_type = 'ARROWS'
ob_camera.lineart.crease_threshold = 0.0
ob_cube_001.location = (12.0, 0.0, 0.0)
ob_cube_001.lineart.crease_threshold = 0.0
_m = ob_cube_001.modifiers.new('Array', 'ARRAY')
_m.constant_offset_displace = (0.0, 0.0, 0.0)
_m.use_merge_vertices = True
_m = ob_cube_001.modifiers.new('Array.001', 'ARRAY')
_m.count = 7
_m.constant_offset_displace = (0.0, 0.0, 0.0)
_m.relative_offset_displace = (0.0, 1.0, 0.0)
_m.use_merge_vertices = True
ob_largelattice.location = (0.0, 0.0, 0.0)
ob_largelattice.lineart.crease_threshold = 0.0
_m = ob_largelattice.modifiers.new('Array', 'ARRAY')
_m.count = 5
_m.constant_offset_displace = (0.0, 0.0, 0.0)
_m.use_merge_vertices = True
_m = ob_largelattice.modifiers.new('Array.001', 'ARRAY')
_m.count = 7
_m.constant_offset_displace = (0.0, 0.0, 0.0)
_m.relative_offset_displace = (0.0, 1.0, 0.0)
_m.use_merge_vertices = True
ob_cube_002.location = (18.0, 0.0, 0.0)
ob_cube_002.lineart.crease_threshold = 0.0
_m = ob_cube_002.modifiers.new('Array', 'ARRAY')
_m.count = 3
_m.constant_offset_displace = (0.0, 0.0, 0.0)
_m.use_merge_vertices = True
_m = ob_cube_002.modifiers.new('Array.001', 'ARRAY')
_m.constant_offset_displace = (0.0, 0.0, 0.0)
_m.relative_offset_displace = (0.0, 1.0, 0.0)
_m.use_merge_vertices = True
ob_cube_003.location = (18.0, 10.0, 0.0)
ob_cube_003.lineart.crease_threshold = 0.0
_m = ob_cube_003.modifiers.new('Array', 'ARRAY')
_m.count = 3
_m.constant_offset_displace = (0.0, 0.0, 0.0)
_m.use_merge_vertices = True
_m = ob_cube_003.modifiers.new('Array.001', 'ARRAY')
_m.constant_offset_displace = (0.0, 0.0, 0.0)
_m.relative_offset_displace = (0.0, 1.0, 0.0)
_m.use_merge_vertices = True
ob_cube_004.location = (18.0, 6.0, 0.0)
ob_cube_004.lineart.crease_threshold = 0.0
_m = ob_cube_004.modifiers.new('Array', 'ARRAY')
_m.count = 3
_m.constant_offset_displace = (0.0, 0.0, 0.0)
_m.use_merge_vertices = True
_m = ob_cube_004.modifiers.new('Array.001', 'ARRAY')
_m.count = 1
_m.constant_offset_displace = (0.0, 0.0, 0.0)
_m.relative_offset_displace = (0.0, 1.0, 0.0)
_m.use_merge_vertices = True
ob_plane.location = (0.0, 0.0, 0.0)
ob_plane.lineart.crease_threshold = 0.0
ob_bottomplane.location = (0.0, 0.0, 0.0)
ob_bottomplane.lineart.crease_threshold = 0.0
ob_plane_004.location = (8.0, 13.0, 0.0)
ob_plane_004.lineart.crease_threshold = 0.0
_m = ob_plane_004.modifiers.new('Array', 'ARRAY')
_m.constant_offset_displace = (0.0, 0.0, 0.0)
ob_plane_006.location = (2.0, 13.0, 0.0)
ob_plane_006.lineart.crease_threshold = 0.0
ob_cylinder_001.location = (11.0, 0.0, 0.0)
ob_cylinder_001.lineart.crease_threshold = 0.0
_m = ob_cylinder_001.modifiers.new('Array', 'ARRAY')
_m.count = 3
_m.constant_offset_displace = (0.0, 0.0, 0.0)
_m.relative_offset_displace = (0.0, 1.0, 0.0)
ob_cylinder_002.location = (15.0, 0.0, 0.0)
ob_cylinder_002.hide_select = True
ob_cylinder_002.lineart.crease_threshold = 0.0
ob_cylinder_003.location = (19.0, 0.0, 0.0)
ob_cylinder_003.lineart.crease_threshold = 0.0
_m = ob_cylinder_003.modifiers.new('Array', 'ARRAY')
_m.count = 3
_m.constant_offset_displace = (0.0, 0.0, 0.0)
ob_cube_005.location = (0.0, 0.0, 0.0)
ob_cube_005.lineart.crease_threshold = 0.0
_m = ob_cube_005.modifiers.new('Array', 'ARRAY')
_m.count = 5
_m.constant_offset_displace = (0.0, 0.0, 0.0)
_m.use_merge_vertices = True
_m = ob_cube_005.modifiers.new('Array.001', 'ARRAY')
_m.count = 3
_m.constant_offset_displace = (0.0, 0.0, 0.0)
_m.relative_offset_displace = (0.0, 1.0, 0.0)
_m.use_merge_vertices = True
ob_plane_005.location = (20.0, 13.0, 0.0)
ob_plane_005.lineart.crease_threshold = 0.0
ob_plane_002.location = (5.0, 6.0, 0.0)
ob_plane_002.lineart.crease_threshold = 0.0
_m = ob_plane_002.modifiers.new('Array', 'ARRAY')
_m.count = 3
_m.constant_offset_displace = (0.0, 0.0, 0.0)
ob_bottomplane_003.location = (0.0, 0.0, 0.0)
ob_bottomplane_003.lineart.crease_threshold = 0.0
ob_cube_006.location = (0.0, 0.0, 0.0)
ob_cube_006.rotation_euler = (0.0, -0.0, -1.571)
ob_cube_006.lineart.crease_threshold = 0.0
_m = ob_cube_006.modifiers.new('Mirror', 'MIRROR')
_m.use_clip = True
_m = ob_cube_006.modifiers.new('Mirror.001', 'MIRROR')
_m.use_axis = (False, True, False)
_m.use_clip = True
ob_cylinder.location = (0.0, 0.0, 0.0)
ob_cylinder.scale = (1.006, 1.024, 0.5)
ob_cylinder.lineart.crease_threshold = 0.0
_vg = ob_cylinder.vertex_groups.new(name='Group')
_m = ob_cylinder.modifiers.new('Mirror', 'MIRROR')
_m.use_clip = True
_m = ob_cylinder.modifiers.new('Mirror.001', 'MIRROR')
_m.use_axis = (False, True, False)
_m.use_clip = True

# ---- collection membership
col_damageandenergymarker.objects.link(ob_light)
col_damageandenergymarker.objects.link(ob_camera)
col_damageandenergymarker.objects.link(ob_cube_001)
col_damageandenergymarker.objects.link(ob_largelattice)
col_damageandenergymarker.objects.link(ob_cube_002)
col_damageandenergymarker.objects.link(ob_cube_003)
col_damageandenergymarker.objects.link(ob_cube_004)
col_damageandenergymarker.objects.link(ob_plane)
col_damageandenergymarker.objects.link(ob_bottomplane)
col_ingamematerial.objects.link(ob_plane_004)
col_ingamematerial.objects.link(ob_plane_006)
col_ingamematerial.objects.link(ob_cylinder_001)
col_ingamematerial.objects.link(ob_cylinder_002)
col_ingamematerial.objects.link(ob_cylinder_003)
col_ingamematerial.objects.link(ob_cube_005)
col_ingamematerial.objects.link(ob_plane_005)
col_ingamematerial.objects.link(ob_plane_002)
col_ingamematerial.objects.link(ob_bottomplane_003)
col_damagemarker.objects.link(ob_cube_006)
col_threatcard.objects.link(ob_cylinder)
def _layer_coll(name, lc=None):
    lc = lc or bpy.context.view_layer.layer_collection
    for c in lc.children:
        if c.name == name: return c
        r = _layer_coll(name, c)
        if r: return r
_layer_coll('DamageAndEnergyMarker').exclude = True
_layer_coll('IngameMaterial').exclude = True
_layer_coll('DamageMarker').exclude = True

# ---- scene / render settings (as saved in the file)
scene.camera = ob_camera
scene.frame_start = 1; scene.frame_end = 250; scene.frame_set(0)
scene.render.engine = 'BLENDER_EEVEE_NEXT'
scene.cycles.use_denoising = False
scene.cycles.samples = 128
scene.cycles.sampling_pattern = 'TABULATED_SOBOL'
scene.cycles.use_adaptive_sampling = False
scene.cycles.use_light_tree = False
scene.view_settings.view_transform = 'Filmic'
bpy.context.view_layer.update()
